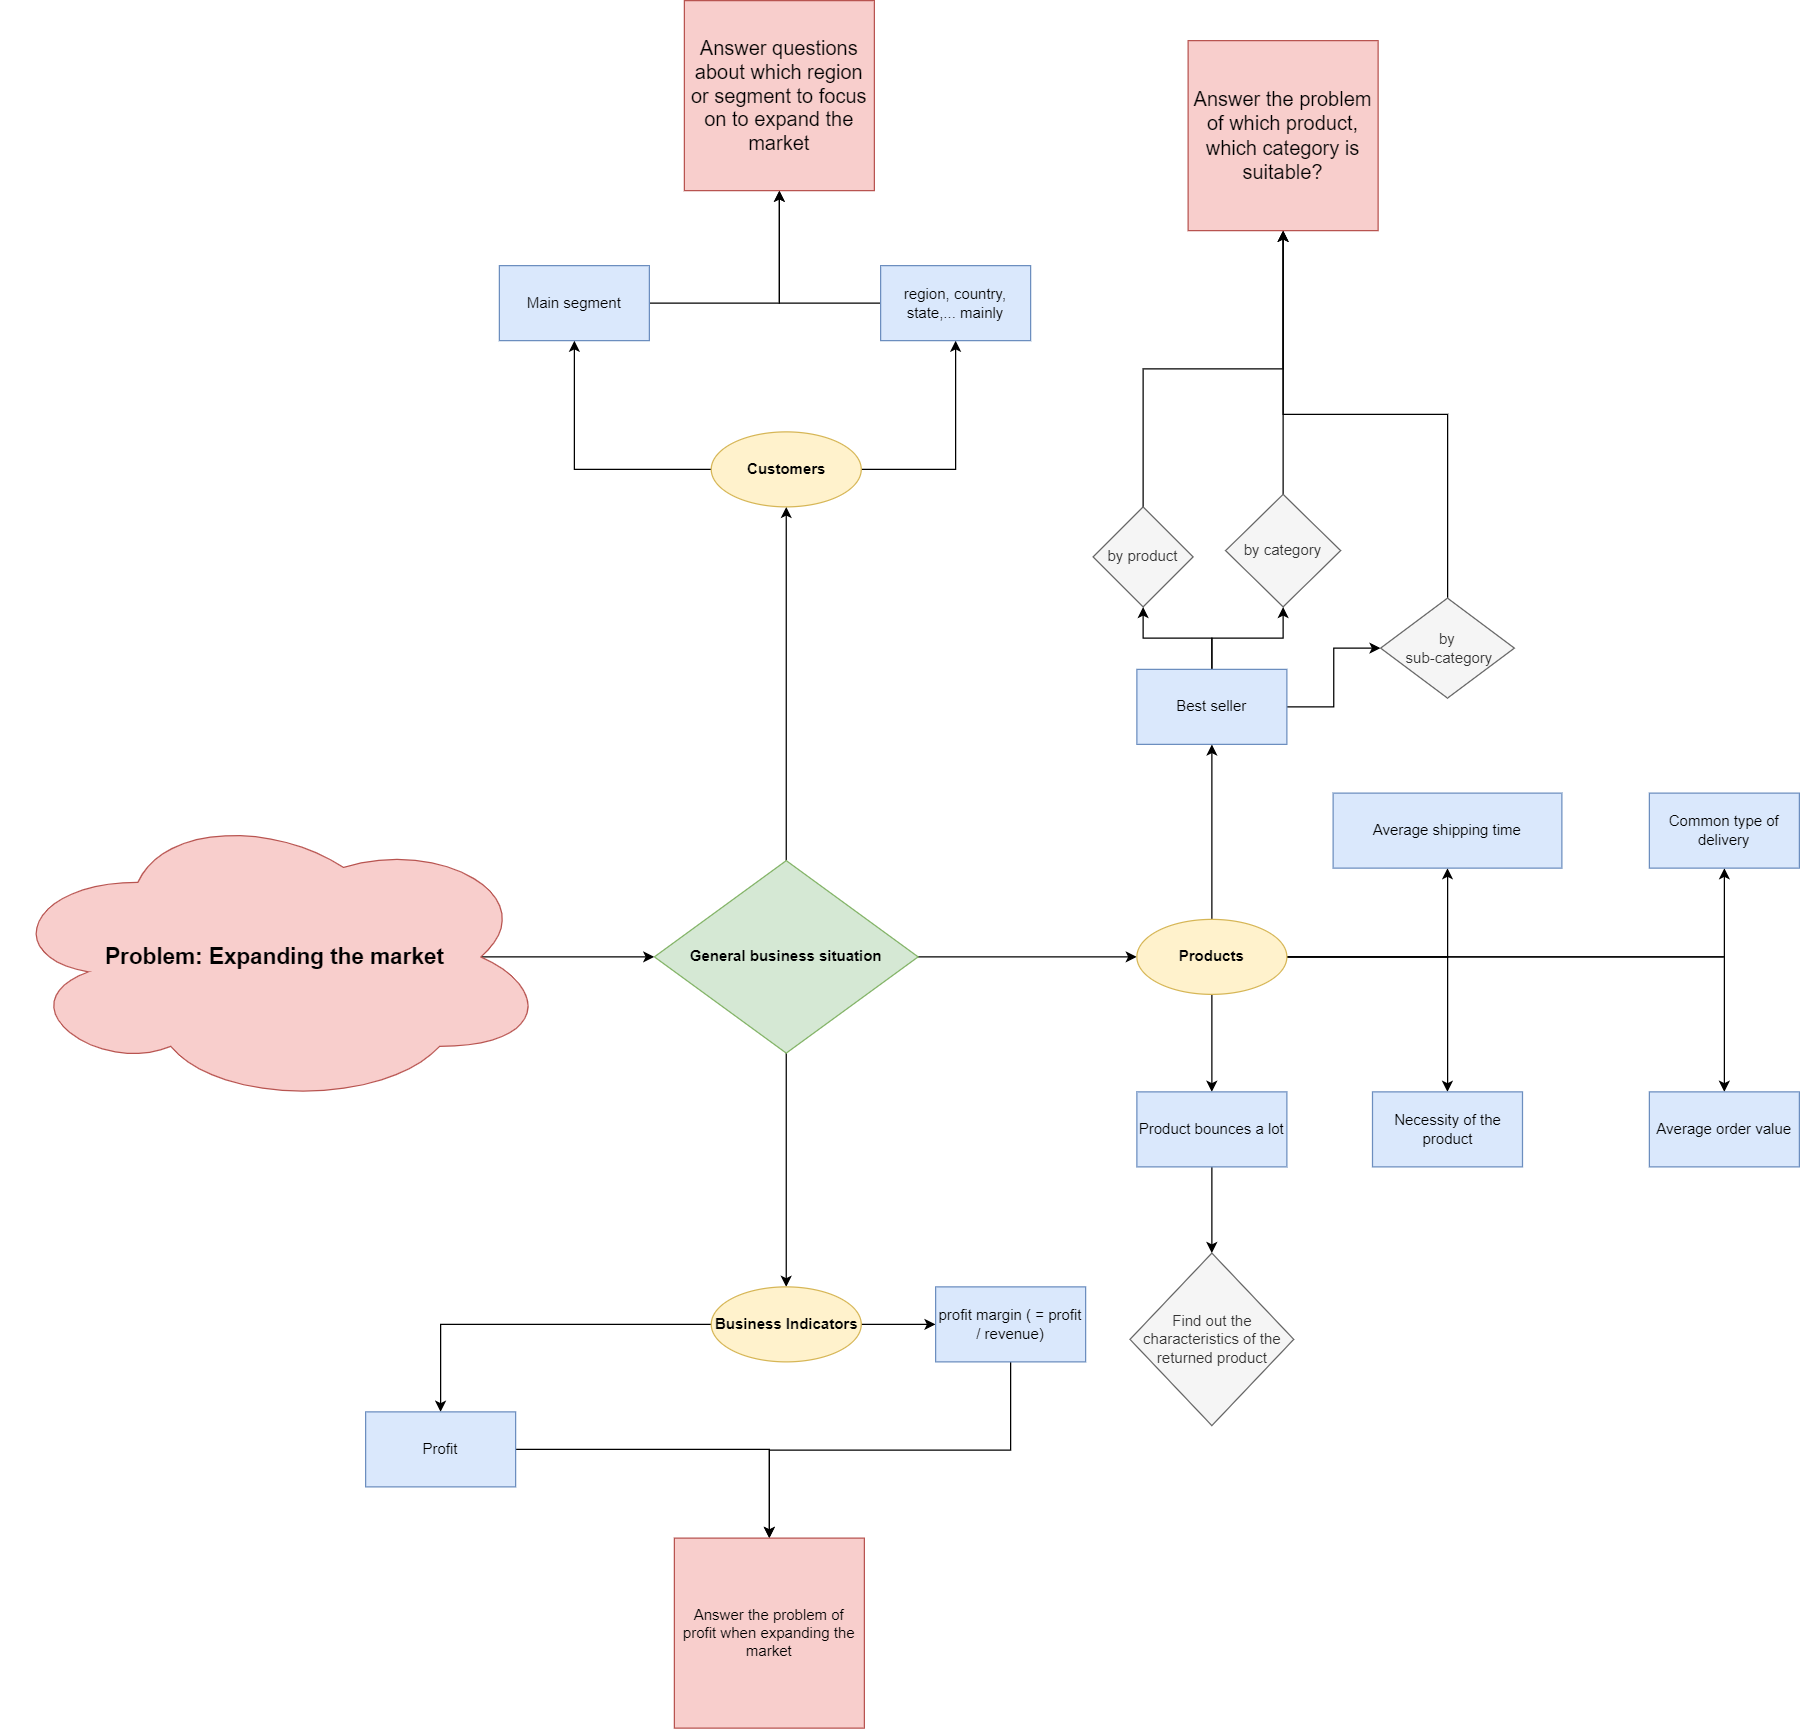

The diagram above was exported from draw.io. Its source (the exported page's mxGraphModel, read from the mxfile embedded in the PNG):
<mxGraphModel dx="3648" dy="2332" grid="0" gridSize="10" guides="1" tooltips="1" connect="1" arrows="1" fold="1" page="0" pageScale="1" pageWidth="1169" pageHeight="827" math="0" shadow="0">
  <root>
    <mxCell id="0" />
    <mxCell id="1" parent="0" />
    <mxCell id="QfGsgc8Amb-e3zRCX8K1-5" value="" style="edgeStyle=orthogonalEdgeStyle;rounded=0;orthogonalLoop=1;jettySize=auto;html=1;fontSize=16;exitX=0.875;exitY=0.5;exitDx=0;exitDy=0;exitPerimeter=0;" parent="1" source="QfGsgc8Amb-e3zRCX8K1-73" target="QfGsgc8Amb-e3zRCX8K1-10" edge="1">
      <mxGeometry relative="1" as="geometry">
        <mxPoint x="-183" y="322.5" as="sourcePoint" />
        <mxPoint x="178" y="299" as="targetPoint" />
      </mxGeometry>
    </mxCell>
    <mxCell id="QfGsgc8Amb-e3zRCX8K1-17" value="" style="edgeStyle=orthogonalEdgeStyle;rounded=0;orthogonalLoop=1;jettySize=auto;html=1;fontSize=15;" parent="1" source="QfGsgc8Amb-e3zRCX8K1-10" target="QfGsgc8Amb-e3zRCX8K1-16" edge="1">
      <mxGeometry relative="1" as="geometry" />
    </mxCell>
    <mxCell id="QfGsgc8Amb-e3zRCX8K1-19" value="" style="edgeStyle=orthogonalEdgeStyle;rounded=0;orthogonalLoop=1;jettySize=auto;html=1;fontSize=15;" parent="1" source="QfGsgc8Amb-e3zRCX8K1-10" target="QfGsgc8Amb-e3zRCX8K1-18" edge="1">
      <mxGeometry relative="1" as="geometry" />
    </mxCell>
    <mxCell id="QfGsgc8Amb-e3zRCX8K1-21" value="" style="edgeStyle=orthogonalEdgeStyle;rounded=0;orthogonalLoop=1;jettySize=auto;html=1;fontSize=15;" parent="1" source="QfGsgc8Amb-e3zRCX8K1-10" target="QfGsgc8Amb-e3zRCX8K1-20" edge="1">
      <mxGeometry relative="1" as="geometry" />
    </mxCell>
    <mxCell id="QfGsgc8Amb-e3zRCX8K1-10" value="&lt;b&gt;General business situation&lt;/b&gt;" style="rhombus;whiteSpace=wrap;html=1;fillColor=#d5e8d4;strokeColor=#82b366;" parent="1" vertex="1">
      <mxGeometry x="176" y="221" width="211" height="154" as="geometry" />
    </mxCell>
    <mxCell id="QfGsgc8Amb-e3zRCX8K1-23" value="" style="edgeStyle=orthogonalEdgeStyle;rounded=0;orthogonalLoop=1;jettySize=auto;html=1;fontSize=15;" parent="1" source="QfGsgc8Amb-e3zRCX8K1-16" target="QfGsgc8Amb-e3zRCX8K1-22" edge="1">
      <mxGeometry relative="1" as="geometry" />
    </mxCell>
    <mxCell id="QfGsgc8Amb-e3zRCX8K1-42" value="" style="edgeStyle=orthogonalEdgeStyle;rounded=0;orthogonalLoop=1;jettySize=auto;html=1;fontSize=15;" parent="1" source="QfGsgc8Amb-e3zRCX8K1-16" target="QfGsgc8Amb-e3zRCX8K1-41" edge="1">
      <mxGeometry relative="1" as="geometry" />
    </mxCell>
    <mxCell id="QfGsgc8Amb-e3zRCX8K1-16" value="&lt;b&gt;Customers&lt;/b&gt;" style="ellipse;whiteSpace=wrap;html=1;fillColor=#fff2cc;strokeColor=#d6b656;" parent="1" vertex="1">
      <mxGeometry x="221.5" y="-122" width="120" height="60" as="geometry" />
    </mxCell>
    <mxCell id="QfGsgc8Amb-e3zRCX8K1-25" value="" style="edgeStyle=orthogonalEdgeStyle;rounded=0;orthogonalLoop=1;jettySize=auto;html=1;fontSize=15;" parent="1" source="QfGsgc8Amb-e3zRCX8K1-18" target="QfGsgc8Amb-e3zRCX8K1-24" edge="1">
      <mxGeometry relative="1" as="geometry" />
    </mxCell>
    <mxCell id="QfGsgc8Amb-e3zRCX8K1-27" value="" style="edgeStyle=orthogonalEdgeStyle;rounded=0;orthogonalLoop=1;jettySize=auto;html=1;fontSize=15;" parent="1" source="QfGsgc8Amb-e3zRCX8K1-18" target="QfGsgc8Amb-e3zRCX8K1-26" edge="1">
      <mxGeometry relative="1" as="geometry" />
    </mxCell>
    <mxCell id="QfGsgc8Amb-e3zRCX8K1-29" value="" style="edgeStyle=orthogonalEdgeStyle;rounded=0;orthogonalLoop=1;jettySize=auto;html=1;fontSize=15;" parent="1" source="QfGsgc8Amb-e3zRCX8K1-18" target="QfGsgc8Amb-e3zRCX8K1-28" edge="1">
      <mxGeometry relative="1" as="geometry" />
    </mxCell>
    <mxCell id="QfGsgc8Amb-e3zRCX8K1-31" value="" style="edgeStyle=orthogonalEdgeStyle;rounded=0;orthogonalLoop=1;jettySize=auto;html=1;fontSize=15;" parent="1" source="QfGsgc8Amb-e3zRCX8K1-18" target="QfGsgc8Amb-e3zRCX8K1-30" edge="1">
      <mxGeometry relative="1" as="geometry" />
    </mxCell>
    <mxCell id="QfGsgc8Amb-e3zRCX8K1-44" value="" style="edgeStyle=orthogonalEdgeStyle;rounded=0;orthogonalLoop=1;jettySize=auto;html=1;fontSize=15;" parent="1" source="QfGsgc8Amb-e3zRCX8K1-18" target="QfGsgc8Amb-e3zRCX8K1-43" edge="1">
      <mxGeometry relative="1" as="geometry" />
    </mxCell>
    <mxCell id="QfGsgc8Amb-e3zRCX8K1-46" value="" style="edgeStyle=orthogonalEdgeStyle;rounded=0;orthogonalLoop=1;jettySize=auto;html=1;fontSize=15;" parent="1" source="QfGsgc8Amb-e3zRCX8K1-18" target="QfGsgc8Amb-e3zRCX8K1-45" edge="1">
      <mxGeometry relative="1" as="geometry" />
    </mxCell>
    <mxCell id="QfGsgc8Amb-e3zRCX8K1-18" value="&lt;b&gt;Products&lt;/b&gt;" style="ellipse;whiteSpace=wrap;html=1;fillColor=#fff2cc;strokeColor=#d6b656;" parent="1" vertex="1">
      <mxGeometry x="562" y="268" width="120" height="60" as="geometry" />
    </mxCell>
    <mxCell id="QfGsgc8Amb-e3zRCX8K1-48" value="" style="edgeStyle=orthogonalEdgeStyle;rounded=0;orthogonalLoop=1;jettySize=auto;html=1;fontSize=15;" parent="1" source="QfGsgc8Amb-e3zRCX8K1-20" target="QfGsgc8Amb-e3zRCX8K1-47" edge="1">
      <mxGeometry relative="1" as="geometry" />
    </mxCell>
    <mxCell id="QfGsgc8Amb-e3zRCX8K1-50" value="" style="edgeStyle=orthogonalEdgeStyle;rounded=0;orthogonalLoop=1;jettySize=auto;html=1;fontSize=15;" parent="1" source="QfGsgc8Amb-e3zRCX8K1-20" target="QfGsgc8Amb-e3zRCX8K1-49" edge="1">
      <mxGeometry relative="1" as="geometry" />
    </mxCell>
    <mxCell id="QfGsgc8Amb-e3zRCX8K1-20" value="&lt;b&gt;Business Indicators&lt;/b&gt;" style="ellipse;whiteSpace=wrap;html=1;fillColor=#fff2cc;strokeColor=#d6b656;" parent="1" vertex="1">
      <mxGeometry x="221.5" y="562" width="120" height="60" as="geometry" />
    </mxCell>
    <mxCell id="792XHno9Wx-Ctbtnoc7p-1" style="edgeStyle=orthogonalEdgeStyle;rounded=0;orthogonalLoop=1;jettySize=auto;html=1;entryX=0.5;entryY=1;entryDx=0;entryDy=0;" edge="1" parent="1" source="QfGsgc8Amb-e3zRCX8K1-22" target="QfGsgc8Amb-e3zRCX8K1-71">
      <mxGeometry relative="1" as="geometry" />
    </mxCell>
    <mxCell id="QfGsgc8Amb-e3zRCX8K1-22" value="Main segment" style="whiteSpace=wrap;html=1;fillColor=#dae8fc;strokeColor=#6c8ebf;" parent="1" vertex="1">
      <mxGeometry x="52" y="-255" width="120" height="60" as="geometry" />
    </mxCell>
    <mxCell id="QfGsgc8Amb-e3zRCX8K1-35" value="" style="edgeStyle=orthogonalEdgeStyle;rounded=0;orthogonalLoop=1;jettySize=auto;html=1;fontSize=15;" parent="1" source="QfGsgc8Amb-e3zRCX8K1-24" target="QfGsgc8Amb-e3zRCX8K1-34" edge="1">
      <mxGeometry relative="1" as="geometry" />
    </mxCell>
    <mxCell id="QfGsgc8Amb-e3zRCX8K1-38" value="" style="edgeStyle=orthogonalEdgeStyle;rounded=0;orthogonalLoop=1;jettySize=auto;html=1;fontSize=15;" parent="1" source="QfGsgc8Amb-e3zRCX8K1-24" target="QfGsgc8Amb-e3zRCX8K1-37" edge="1">
      <mxGeometry relative="1" as="geometry" />
    </mxCell>
    <mxCell id="QfGsgc8Amb-e3zRCX8K1-40" value="" style="edgeStyle=orthogonalEdgeStyle;rounded=0;orthogonalLoop=1;jettySize=auto;html=1;fontSize=15;" parent="1" source="QfGsgc8Amb-e3zRCX8K1-24" target="QfGsgc8Amb-e3zRCX8K1-39" edge="1">
      <mxGeometry relative="1" as="geometry" />
    </mxCell>
    <mxCell id="QfGsgc8Amb-e3zRCX8K1-24" value="Best seller" style="whiteSpace=wrap;html=1;fillColor=#dae8fc;strokeColor=#6c8ebf;" parent="1" vertex="1">
      <mxGeometry x="562" y="68" width="120" height="60" as="geometry" />
    </mxCell>
    <mxCell id="QfGsgc8Amb-e3zRCX8K1-33" value="" style="edgeStyle=orthogonalEdgeStyle;rounded=0;orthogonalLoop=1;jettySize=auto;html=1;fontSize=15;" parent="1" source="QfGsgc8Amb-e3zRCX8K1-26" target="QfGsgc8Amb-e3zRCX8K1-32" edge="1">
      <mxGeometry relative="1" as="geometry" />
    </mxCell>
    <mxCell id="QfGsgc8Amb-e3zRCX8K1-26" value="Product bounces a lot" style="whiteSpace=wrap;html=1;fillColor=#dae8fc;strokeColor=#6c8ebf;" parent="1" vertex="1">
      <mxGeometry x="562" y="406" width="120" height="60" as="geometry" />
    </mxCell>
    <mxCell id="QfGsgc8Amb-e3zRCX8K1-28" value="Average shipping time" style="whiteSpace=wrap;html=1;fillColor=#dae8fc;strokeColor=#6c8ebf;" parent="1" vertex="1">
      <mxGeometry x="719" y="167" width="183" height="60" as="geometry" />
    </mxCell>
    <mxCell id="QfGsgc8Amb-e3zRCX8K1-30" value="Average order value" style="whiteSpace=wrap;html=1;fillColor=#dae8fc;strokeColor=#6c8ebf;" parent="1" vertex="1">
      <mxGeometry x="972" y="406" width="120" height="60" as="geometry" />
    </mxCell>
    <mxCell id="QfGsgc8Amb-e3zRCX8K1-32" value="Find out the characteristics of the returned product" style="rhombus;whiteSpace=wrap;html=1;fillColor=#f5f5f5;strokeColor=#666666;fontColor=#333333;" parent="1" vertex="1">
      <mxGeometry x="556.5" y="535" width="131" height="138" as="geometry" />
    </mxCell>
    <mxCell id="792XHno9Wx-Ctbtnoc7p-4" style="edgeStyle=orthogonalEdgeStyle;rounded=0;orthogonalLoop=1;jettySize=auto;html=1;exitX=0.5;exitY=0;exitDx=0;exitDy=0;entryX=0.5;entryY=1;entryDx=0;entryDy=0;" edge="1" parent="1" source="QfGsgc8Amb-e3zRCX8K1-34" target="QfGsgc8Amb-e3zRCX8K1-79">
      <mxGeometry relative="1" as="geometry" />
    </mxCell>
    <mxCell id="QfGsgc8Amb-e3zRCX8K1-34" value="by&lt;br&gt;&amp;nbsp;sub-category" style="rhombus;whiteSpace=wrap;html=1;fillColor=#f5f5f5;strokeColor=#666666;fontColor=#333333;" parent="1" vertex="1">
      <mxGeometry x="757" y="11" width="107" height="80" as="geometry" />
    </mxCell>
    <mxCell id="792XHno9Wx-Ctbtnoc7p-5" style="edgeStyle=orthogonalEdgeStyle;rounded=0;orthogonalLoop=1;jettySize=auto;html=1;exitX=0.5;exitY=0;exitDx=0;exitDy=0;" edge="1" parent="1" source="QfGsgc8Amb-e3zRCX8K1-37" target="QfGsgc8Amb-e3zRCX8K1-79">
      <mxGeometry relative="1" as="geometry" />
    </mxCell>
    <mxCell id="QfGsgc8Amb-e3zRCX8K1-37" value="by&amp;nbsp;category" style="rhombus;whiteSpace=wrap;html=1;fillColor=#f5f5f5;strokeColor=#666666;fontColor=#333333;" parent="1" vertex="1">
      <mxGeometry x="633" y="-72" width="92" height="90" as="geometry" />
    </mxCell>
    <mxCell id="792XHno9Wx-Ctbtnoc7p-7" style="edgeStyle=orthogonalEdgeStyle;rounded=0;orthogonalLoop=1;jettySize=auto;html=1;" edge="1" parent="1" source="QfGsgc8Amb-e3zRCX8K1-39" target="QfGsgc8Amb-e3zRCX8K1-79">
      <mxGeometry relative="1" as="geometry">
        <mxPoint x="586" y="-213" as="targetPoint" />
      </mxGeometry>
    </mxCell>
    <mxCell id="QfGsgc8Amb-e3zRCX8K1-39" value="by product" style="rhombus;whiteSpace=wrap;html=1;fillColor=#f5f5f5;strokeColor=#666666;fontColor=#333333;" parent="1" vertex="1">
      <mxGeometry x="527" y="-62" width="80" height="80" as="geometry" />
    </mxCell>
    <mxCell id="792XHno9Wx-Ctbtnoc7p-2" style="edgeStyle=orthogonalEdgeStyle;rounded=0;orthogonalLoop=1;jettySize=auto;html=1;entryX=0.5;entryY=1;entryDx=0;entryDy=0;" edge="1" parent="1" source="QfGsgc8Amb-e3zRCX8K1-41" target="QfGsgc8Amb-e3zRCX8K1-71">
      <mxGeometry relative="1" as="geometry" />
    </mxCell>
    <mxCell id="QfGsgc8Amb-e3zRCX8K1-41" value="region, country, state,... mainly" style="whiteSpace=wrap;html=1;fillColor=#dae8fc;strokeColor=#6c8ebf;" parent="1" vertex="1">
      <mxGeometry x="357" y="-255" width="120" height="60" as="geometry" />
    </mxCell>
    <mxCell id="QfGsgc8Amb-e3zRCX8K1-43" value="Common type of delivery" style="whiteSpace=wrap;html=1;fillColor=#dae8fc;strokeColor=#6c8ebf;" parent="1" vertex="1">
      <mxGeometry x="972" y="167" width="120" height="60" as="geometry" />
    </mxCell>
    <mxCell id="QfGsgc8Amb-e3zRCX8K1-45" value="Necessity of the product" style="whiteSpace=wrap;html=1;fillColor=#dae8fc;strokeColor=#6c8ebf;" parent="1" vertex="1">
      <mxGeometry x="750.5" y="406" width="120" height="60" as="geometry" />
    </mxCell>
    <mxCell id="792XHno9Wx-Ctbtnoc7p-10" style="edgeStyle=orthogonalEdgeStyle;rounded=0;orthogonalLoop=1;jettySize=auto;html=1;exitX=0.5;exitY=1;exitDx=0;exitDy=0;entryX=0.5;entryY=0;entryDx=0;entryDy=0;" edge="1" parent="1" source="QfGsgc8Amb-e3zRCX8K1-47" target="QfGsgc8Amb-e3zRCX8K1-68">
      <mxGeometry relative="1" as="geometry" />
    </mxCell>
    <mxCell id="QfGsgc8Amb-e3zRCX8K1-47" value="profit margin ( = profit / revenue)" style="whiteSpace=wrap;html=1;fillColor=#dae8fc;strokeColor=#6c8ebf;" parent="1" vertex="1">
      <mxGeometry x="401" y="562" width="120" height="60" as="geometry" />
    </mxCell>
    <mxCell id="792XHno9Wx-Ctbtnoc7p-13" style="edgeStyle=orthogonalEdgeStyle;rounded=0;orthogonalLoop=1;jettySize=auto;html=1;entryX=0.5;entryY=0;entryDx=0;entryDy=0;" edge="1" parent="1" source="QfGsgc8Amb-e3zRCX8K1-49" target="QfGsgc8Amb-e3zRCX8K1-68">
      <mxGeometry relative="1" as="geometry" />
    </mxCell>
    <mxCell id="QfGsgc8Amb-e3zRCX8K1-49" value="Profit" style="whiteSpace=wrap;html=1;fillColor=#dae8fc;strokeColor=#6c8ebf;" parent="1" vertex="1">
      <mxGeometry x="-55" y="662" width="120" height="60" as="geometry" />
    </mxCell>
    <mxCell id="QfGsgc8Amb-e3zRCX8K1-68" value="Answer the problem of profit when expanding the market" style="whiteSpace=wrap;html=1;aspect=fixed;fillColor=#f8cecc;strokeColor=#b85450;" parent="1" vertex="1">
      <mxGeometry x="192" y="763" width="152" height="152" as="geometry" />
    </mxCell>
    <mxCell id="QfGsgc8Amb-e3zRCX8K1-71" value="&lt;font style=&quot;font-size: 16px;&quot;&gt;Answer questions about which region or segment to focus on to expand the market&lt;/font&gt;" style="whiteSpace=wrap;html=1;aspect=fixed;fillColor=#f8cecc;strokeColor=#b85450;" parent="1" vertex="1">
      <mxGeometry x="200" y="-467" width="152" height="152" as="geometry" />
    </mxCell>
    <mxCell id="QfGsgc8Amb-e3zRCX8K1-73" value="&lt;font style=&quot;&quot;&gt;&lt;b&gt;&lt;font style=&quot;font-size: 18px;&quot;&gt;Problem: Expanding the market&lt;/font&gt;&lt;/b&gt;&lt;br&gt;&lt;/font&gt;" style="ellipse;shape=cloud;whiteSpace=wrap;html=1;fontSize=15;fillColor=#f8cecc;strokeColor=#b85450;" parent="1" vertex="1">
      <mxGeometry x="-347" y="178.75" width="439" height="238.5" as="geometry" />
    </mxCell>
    <mxCell id="QfGsgc8Amb-e3zRCX8K1-79" value="&lt;font style=&quot;font-size: 16px;&quot;&gt;Answer the problem of which product, which category is suitable?&lt;/font&gt;" style="whiteSpace=wrap;html=1;aspect=fixed;fillColor=#f8cecc;strokeColor=#b85450;" parent="1" vertex="1">
      <mxGeometry x="603" y="-435" width="152" height="152" as="geometry" />
    </mxCell>
  </root>
</mxGraphModel>